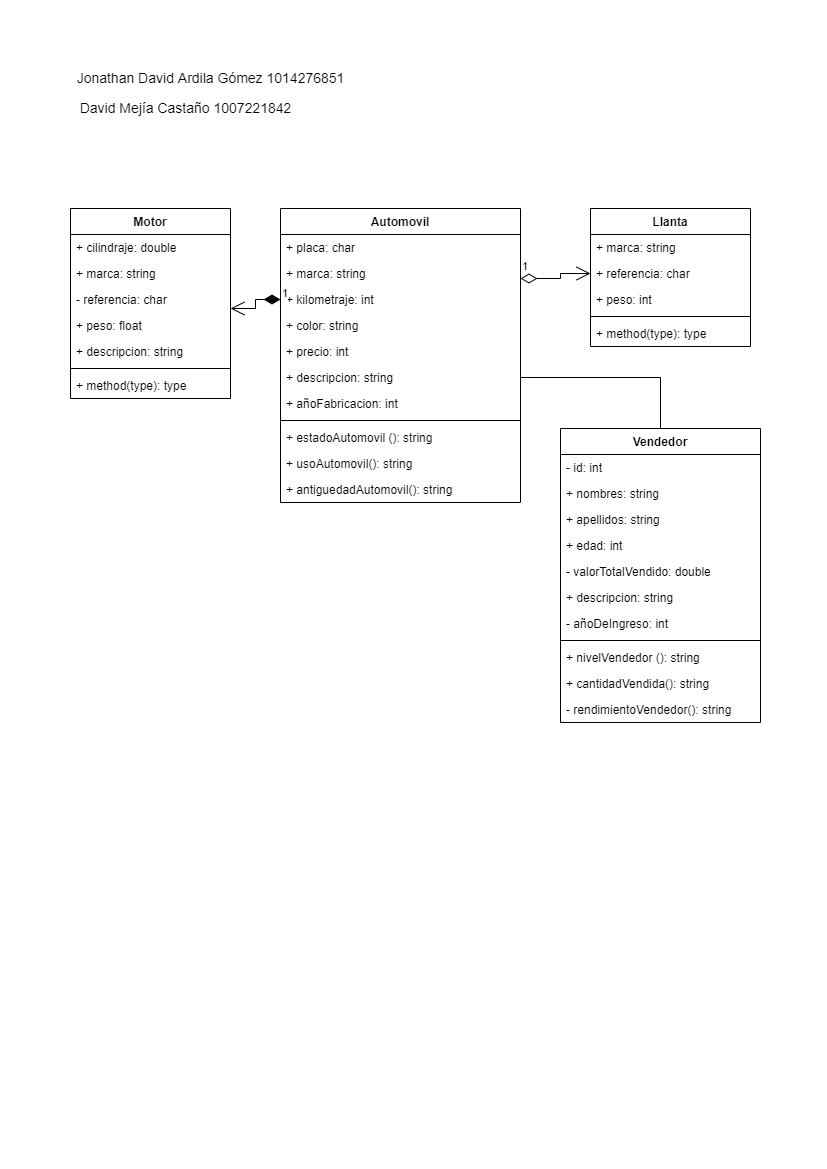

The diagram above was exported from draw.io. Its source (the exported page's mxGraphModel, read from the mxfile embedded in the PNG):
<mxGraphModel dx="835" dy="1602" grid="1" gridSize="10" guides="1" tooltips="1" connect="1" arrows="1" fold="1" page="1" pageScale="1" pageWidth="827" pageHeight="1169" math="0" shadow="0">
  <root>
    <mxCell id="0" />
    <mxCell id="1" parent="0" />
    <mxCell id="0nxiHogq47i0Dk1jBmWi-5" value="Automovil" style="swimlane;fontStyle=1;align=center;verticalAlign=top;childLayout=stackLayout;horizontal=1;startSize=26;horizontalStack=0;resizeParent=1;resizeParentMax=0;resizeLast=0;collapsible=1;marginBottom=0;" vertex="1" parent="1">
      <mxGeometry x="280" y="-960" width="240" height="294" as="geometry" />
    </mxCell>
    <mxCell id="0nxiHogq47i0Dk1jBmWi-6" value="+ placa: char" style="text;strokeColor=none;fillColor=none;align=left;verticalAlign=top;spacingLeft=4;spacingRight=4;overflow=hidden;rotatable=0;points=[[0,0.5],[1,0.5]];portConstraint=eastwest;" vertex="1" parent="0nxiHogq47i0Dk1jBmWi-5">
      <mxGeometry y="26" width="240" height="26" as="geometry" />
    </mxCell>
    <mxCell id="0nxiHogq47i0Dk1jBmWi-9" value="+ marca: string" style="text;strokeColor=none;fillColor=none;align=left;verticalAlign=top;spacingLeft=4;spacingRight=4;overflow=hidden;rotatable=0;points=[[0,0.5],[1,0.5]];portConstraint=eastwest;" vertex="1" parent="0nxiHogq47i0Dk1jBmWi-5">
      <mxGeometry y="52" width="240" height="26" as="geometry" />
    </mxCell>
    <mxCell id="0nxiHogq47i0Dk1jBmWi-10" value="+ kilometraje: int" style="text;strokeColor=none;fillColor=none;align=left;verticalAlign=top;spacingLeft=4;spacingRight=4;overflow=hidden;rotatable=0;points=[[0,0.5],[1,0.5]];portConstraint=eastwest;" vertex="1" parent="0nxiHogq47i0Dk1jBmWi-5">
      <mxGeometry y="78" width="240" height="26" as="geometry" />
    </mxCell>
    <mxCell id="0nxiHogq47i0Dk1jBmWi-11" value="+ color: string" style="text;strokeColor=none;fillColor=none;align=left;verticalAlign=top;spacingLeft=4;spacingRight=4;overflow=hidden;rotatable=0;points=[[0,0.5],[1,0.5]];portConstraint=eastwest;" vertex="1" parent="0nxiHogq47i0Dk1jBmWi-5">
      <mxGeometry y="104" width="240" height="26" as="geometry" />
    </mxCell>
    <mxCell id="0nxiHogq47i0Dk1jBmWi-12" value="+ precio: int&#10;" style="text;strokeColor=none;fillColor=none;align=left;verticalAlign=top;spacingLeft=4;spacingRight=4;overflow=hidden;rotatable=0;points=[[0,0.5],[1,0.5]];portConstraint=eastwest;" vertex="1" parent="0nxiHogq47i0Dk1jBmWi-5">
      <mxGeometry y="130" width="240" height="26" as="geometry" />
    </mxCell>
    <mxCell id="0nxiHogq47i0Dk1jBmWi-13" value="+ descripcion: string" style="text;strokeColor=none;fillColor=none;align=left;verticalAlign=top;spacingLeft=4;spacingRight=4;overflow=hidden;rotatable=0;points=[[0,0.5],[1,0.5]];portConstraint=eastwest;" vertex="1" parent="0nxiHogq47i0Dk1jBmWi-5">
      <mxGeometry y="156" width="240" height="26" as="geometry" />
    </mxCell>
    <mxCell id="0nxiHogq47i0Dk1jBmWi-52" value="+ añoFabricacion: int" style="text;strokeColor=none;fillColor=none;align=left;verticalAlign=top;spacingLeft=4;spacingRight=4;overflow=hidden;rotatable=0;points=[[0,0.5],[1,0.5]];portConstraint=eastwest;" vertex="1" parent="0nxiHogq47i0Dk1jBmWi-5">
      <mxGeometry y="182" width="240" height="26" as="geometry" />
    </mxCell>
    <mxCell id="0nxiHogq47i0Dk1jBmWi-7" value="" style="line;strokeWidth=1;fillColor=none;align=left;verticalAlign=middle;spacingTop=-1;spacingLeft=3;spacingRight=3;rotatable=0;labelPosition=right;points=[];portConstraint=eastwest;" vertex="1" parent="0nxiHogq47i0Dk1jBmWi-5">
      <mxGeometry y="208" width="240" height="8" as="geometry" />
    </mxCell>
    <mxCell id="0nxiHogq47i0Dk1jBmWi-42" value="+ estadoAutomovil (): string" style="text;strokeColor=none;fillColor=none;align=left;verticalAlign=top;spacingLeft=4;spacingRight=4;overflow=hidden;rotatable=0;points=[[0,0.5],[1,0.5]];portConstraint=eastwest;" vertex="1" parent="0nxiHogq47i0Dk1jBmWi-5">
      <mxGeometry y="216" width="240" height="26" as="geometry" />
    </mxCell>
    <mxCell id="0nxiHogq47i0Dk1jBmWi-26" value="+ usoAutomovil(): string" style="text;strokeColor=none;fillColor=none;align=left;verticalAlign=top;spacingLeft=4;spacingRight=4;overflow=hidden;rotatable=0;points=[[0,0.5],[1,0.5]];portConstraint=eastwest;" vertex="1" parent="0nxiHogq47i0Dk1jBmWi-5">
      <mxGeometry y="242" width="240" height="26" as="geometry" />
    </mxCell>
    <mxCell id="0nxiHogq47i0Dk1jBmWi-53" value="+ antiguedadAutomovil(): string" style="text;strokeColor=none;fillColor=none;align=left;verticalAlign=top;spacingLeft=4;spacingRight=4;overflow=hidden;rotatable=0;points=[[0,0.5],[1,0.5]];portConstraint=eastwest;" vertex="1" parent="0nxiHogq47i0Dk1jBmWi-5">
      <mxGeometry y="268" width="240" height="26" as="geometry" />
    </mxCell>
    <mxCell id="0nxiHogq47i0Dk1jBmWi-14" value="Vendedor" style="swimlane;fontStyle=1;align=center;verticalAlign=top;childLayout=stackLayout;horizontal=1;startSize=26;horizontalStack=0;resizeParent=1;resizeParentMax=0;resizeLast=0;collapsible=1;marginBottom=0;" vertex="1" parent="1">
      <mxGeometry x="560" y="-740" width="200" height="294" as="geometry" />
    </mxCell>
    <mxCell id="0nxiHogq47i0Dk1jBmWi-15" value="- id: int" style="text;strokeColor=none;fillColor=none;align=left;verticalAlign=top;spacingLeft=4;spacingRight=4;overflow=hidden;rotatable=0;points=[[0,0.5],[1,0.5]];portConstraint=eastwest;" vertex="1" parent="0nxiHogq47i0Dk1jBmWi-14">
      <mxGeometry y="26" width="200" height="26" as="geometry" />
    </mxCell>
    <mxCell id="0nxiHogq47i0Dk1jBmWi-18" value="+ nombres: string" style="text;strokeColor=none;fillColor=none;align=left;verticalAlign=top;spacingLeft=4;spacingRight=4;overflow=hidden;rotatable=0;points=[[0,0.5],[1,0.5]];portConstraint=eastwest;" vertex="1" parent="0nxiHogq47i0Dk1jBmWi-14">
      <mxGeometry y="52" width="200" height="26" as="geometry" />
    </mxCell>
    <mxCell id="0nxiHogq47i0Dk1jBmWi-19" value="+ apellidos: string" style="text;strokeColor=none;fillColor=none;align=left;verticalAlign=top;spacingLeft=4;spacingRight=4;overflow=hidden;rotatable=0;points=[[0,0.5],[1,0.5]];portConstraint=eastwest;" vertex="1" parent="0nxiHogq47i0Dk1jBmWi-14">
      <mxGeometry y="78" width="200" height="26" as="geometry" />
    </mxCell>
    <mxCell id="0nxiHogq47i0Dk1jBmWi-20" value="+ edad: int" style="text;strokeColor=none;fillColor=none;align=left;verticalAlign=top;spacingLeft=4;spacingRight=4;overflow=hidden;rotatable=0;points=[[0,0.5],[1,0.5]];portConstraint=eastwest;" vertex="1" parent="0nxiHogq47i0Dk1jBmWi-14">
      <mxGeometry y="104" width="200" height="26" as="geometry" />
    </mxCell>
    <mxCell id="0nxiHogq47i0Dk1jBmWi-21" value="- valorTotalVendido: double " style="text;strokeColor=none;fillColor=none;align=left;verticalAlign=top;spacingLeft=4;spacingRight=4;overflow=hidden;rotatable=0;points=[[0,0.5],[1,0.5]];portConstraint=eastwest;" vertex="1" parent="0nxiHogq47i0Dk1jBmWi-14">
      <mxGeometry y="130" width="200" height="26" as="geometry" />
    </mxCell>
    <mxCell id="0nxiHogq47i0Dk1jBmWi-22" value="+ descripcion: string" style="text;strokeColor=none;fillColor=none;align=left;verticalAlign=top;spacingLeft=4;spacingRight=4;overflow=hidden;rotatable=0;points=[[0,0.5],[1,0.5]];portConstraint=eastwest;" vertex="1" parent="0nxiHogq47i0Dk1jBmWi-14">
      <mxGeometry y="156" width="200" height="26" as="geometry" />
    </mxCell>
    <mxCell id="0nxiHogq47i0Dk1jBmWi-54" value="- añoDeIngreso: int" style="text;strokeColor=none;fillColor=none;align=left;verticalAlign=top;spacingLeft=4;spacingRight=4;overflow=hidden;rotatable=0;points=[[0,0.5],[1,0.5]];portConstraint=eastwest;" vertex="1" parent="0nxiHogq47i0Dk1jBmWi-14">
      <mxGeometry y="182" width="200" height="26" as="geometry" />
    </mxCell>
    <mxCell id="0nxiHogq47i0Dk1jBmWi-16" value="" style="line;strokeWidth=1;fillColor=none;align=left;verticalAlign=middle;spacingTop=-1;spacingLeft=3;spacingRight=3;rotatable=0;labelPosition=right;points=[];portConstraint=eastwest;" vertex="1" parent="0nxiHogq47i0Dk1jBmWi-14">
      <mxGeometry y="208" width="200" height="8" as="geometry" />
    </mxCell>
    <mxCell id="0nxiHogq47i0Dk1jBmWi-41" value="+ nivelVendedor (): string" style="text;strokeColor=none;fillColor=none;align=left;verticalAlign=top;spacingLeft=4;spacingRight=4;overflow=hidden;rotatable=0;points=[[0,0.5],[1,0.5]];portConstraint=eastwest;" vertex="1" parent="0nxiHogq47i0Dk1jBmWi-14">
      <mxGeometry y="216" width="200" height="26" as="geometry" />
    </mxCell>
    <mxCell id="0nxiHogq47i0Dk1jBmWi-8" value="+ cantidadVendida(): string" style="text;strokeColor=none;fillColor=none;align=left;verticalAlign=top;spacingLeft=4;spacingRight=4;overflow=hidden;rotatable=0;points=[[0,0.5],[1,0.5]];portConstraint=eastwest;" vertex="1" parent="0nxiHogq47i0Dk1jBmWi-14">
      <mxGeometry y="242" width="200" height="26" as="geometry" />
    </mxCell>
    <mxCell id="0nxiHogq47i0Dk1jBmWi-56" value="- rendimientoVendedor(): string" style="text;strokeColor=none;fillColor=none;align=left;verticalAlign=top;spacingLeft=4;spacingRight=4;overflow=hidden;rotatable=0;points=[[0,0.5],[1,0.5]];portConstraint=eastwest;" vertex="1" parent="0nxiHogq47i0Dk1jBmWi-14">
      <mxGeometry y="268" width="200" height="26" as="geometry" />
    </mxCell>
    <mxCell id="0nxiHogq47i0Dk1jBmWi-23" value="Llanta" style="swimlane;fontStyle=1;align=center;verticalAlign=top;childLayout=stackLayout;horizontal=1;startSize=26;horizontalStack=0;resizeParent=1;resizeParentMax=0;resizeLast=0;collapsible=1;marginBottom=0;" vertex="1" parent="1">
      <mxGeometry x="590" y="-960" width="160" height="138" as="geometry" />
    </mxCell>
    <mxCell id="0nxiHogq47i0Dk1jBmWi-24" value="+ marca: string&#10;" style="text;strokeColor=none;fillColor=none;align=left;verticalAlign=top;spacingLeft=4;spacingRight=4;overflow=hidden;rotatable=0;points=[[0,0.5],[1,0.5]];portConstraint=eastwest;" vertex="1" parent="0nxiHogq47i0Dk1jBmWi-23">
      <mxGeometry y="26" width="160" height="26" as="geometry" />
    </mxCell>
    <mxCell id="0nxiHogq47i0Dk1jBmWi-27" value="+ referencia: char" style="text;strokeColor=none;fillColor=none;align=left;verticalAlign=top;spacingLeft=4;spacingRight=4;overflow=hidden;rotatable=0;points=[[0,0.5],[1,0.5]];portConstraint=eastwest;" vertex="1" parent="0nxiHogq47i0Dk1jBmWi-23">
      <mxGeometry y="52" width="160" height="26" as="geometry" />
    </mxCell>
    <mxCell id="0nxiHogq47i0Dk1jBmWi-28" value="+ peso: int" style="text;strokeColor=none;fillColor=none;align=left;verticalAlign=top;spacingLeft=4;spacingRight=4;overflow=hidden;rotatable=0;points=[[0,0.5],[1,0.5]];portConstraint=eastwest;" vertex="1" parent="0nxiHogq47i0Dk1jBmWi-23">
      <mxGeometry y="78" width="160" height="26" as="geometry" />
    </mxCell>
    <mxCell id="0nxiHogq47i0Dk1jBmWi-25" value="" style="line;strokeWidth=1;fillColor=none;align=left;verticalAlign=middle;spacingTop=-1;spacingLeft=3;spacingRight=3;rotatable=0;labelPosition=right;points=[];portConstraint=eastwest;" vertex="1" parent="0nxiHogq47i0Dk1jBmWi-23">
      <mxGeometry y="104" width="160" height="8" as="geometry" />
    </mxCell>
    <mxCell id="0nxiHogq47i0Dk1jBmWi-55" value="+ method(type): type" style="text;strokeColor=none;fillColor=none;align=left;verticalAlign=top;spacingLeft=4;spacingRight=4;overflow=hidden;rotatable=0;points=[[0,0.5],[1,0.5]];portConstraint=eastwest;" vertex="1" parent="0nxiHogq47i0Dk1jBmWi-23">
      <mxGeometry y="112" width="160" height="26" as="geometry" />
    </mxCell>
    <mxCell id="0nxiHogq47i0Dk1jBmWi-29" value="Motor" style="swimlane;fontStyle=1;align=center;verticalAlign=top;childLayout=stackLayout;horizontal=1;startSize=26;horizontalStack=0;resizeParent=1;resizeParentMax=0;resizeLast=0;collapsible=1;marginBottom=0;" vertex="1" parent="1">
      <mxGeometry x="70" y="-960" width="160" height="190" as="geometry" />
    </mxCell>
    <mxCell id="0nxiHogq47i0Dk1jBmWi-30" value="+ cilindraje: double" style="text;strokeColor=none;fillColor=none;align=left;verticalAlign=top;spacingLeft=4;spacingRight=4;overflow=hidden;rotatable=0;points=[[0,0.5],[1,0.5]];portConstraint=eastwest;" vertex="1" parent="0nxiHogq47i0Dk1jBmWi-29">
      <mxGeometry y="26" width="160" height="26" as="geometry" />
    </mxCell>
    <mxCell id="0nxiHogq47i0Dk1jBmWi-33" value="+ marca: string" style="text;strokeColor=none;fillColor=none;align=left;verticalAlign=top;spacingLeft=4;spacingRight=4;overflow=hidden;rotatable=0;points=[[0,0.5],[1,0.5]];portConstraint=eastwest;" vertex="1" parent="0nxiHogq47i0Dk1jBmWi-29">
      <mxGeometry y="52" width="160" height="26" as="geometry" />
    </mxCell>
    <mxCell id="0nxiHogq47i0Dk1jBmWi-34" value="- referencia: char" style="text;strokeColor=none;fillColor=none;align=left;verticalAlign=top;spacingLeft=4;spacingRight=4;overflow=hidden;rotatable=0;points=[[0,0.5],[1,0.5]];portConstraint=eastwest;" vertex="1" parent="0nxiHogq47i0Dk1jBmWi-29">
      <mxGeometry y="78" width="160" height="26" as="geometry" />
    </mxCell>
    <mxCell id="0nxiHogq47i0Dk1jBmWi-35" value="+ peso: float" style="text;strokeColor=none;fillColor=none;align=left;verticalAlign=top;spacingLeft=4;spacingRight=4;overflow=hidden;rotatable=0;points=[[0,0.5],[1,0.5]];portConstraint=eastwest;" vertex="1" parent="0nxiHogq47i0Dk1jBmWi-29">
      <mxGeometry y="104" width="160" height="26" as="geometry" />
    </mxCell>
    <mxCell id="0nxiHogq47i0Dk1jBmWi-36" value="+ descripcion: string" style="text;strokeColor=none;fillColor=none;align=left;verticalAlign=top;spacingLeft=4;spacingRight=4;overflow=hidden;rotatable=0;points=[[0,0.5],[1,0.5]];portConstraint=eastwest;" vertex="1" parent="0nxiHogq47i0Dk1jBmWi-29">
      <mxGeometry y="130" width="160" height="26" as="geometry" />
    </mxCell>
    <mxCell id="0nxiHogq47i0Dk1jBmWi-31" value="" style="line;strokeWidth=1;fillColor=none;align=left;verticalAlign=middle;spacingTop=-1;spacingLeft=3;spacingRight=3;rotatable=0;labelPosition=right;points=[];portConstraint=eastwest;" vertex="1" parent="0nxiHogq47i0Dk1jBmWi-29">
      <mxGeometry y="156" width="160" height="8" as="geometry" />
    </mxCell>
    <mxCell id="0nxiHogq47i0Dk1jBmWi-32" value="+ method(type): type" style="text;strokeColor=none;fillColor=none;align=left;verticalAlign=top;spacingLeft=4;spacingRight=4;overflow=hidden;rotatable=0;points=[[0,0.5],[1,0.5]];portConstraint=eastwest;" vertex="1" parent="0nxiHogq47i0Dk1jBmWi-29">
      <mxGeometry y="164" width="160" height="26" as="geometry" />
    </mxCell>
    <mxCell id="0nxiHogq47i0Dk1jBmWi-58" value="1" style="endArrow=open;html=1;endSize=12;startArrow=diamondThin;startSize=14;startFill=0;edgeStyle=orthogonalEdgeStyle;align=left;verticalAlign=bottom;rounded=0;" edge="1" parent="1" target="0nxiHogq47i0Dk1jBmWi-27">
      <mxGeometry x="-1" y="3" relative="1" as="geometry">
        <mxPoint x="520" y="-890" as="sourcePoint" />
        <mxPoint x="640" y="-890" as="targetPoint" />
        <Array as="points">
          <mxPoint x="560" y="-890" />
          <mxPoint x="560" y="-895" />
        </Array>
      </mxGeometry>
    </mxCell>
    <mxCell id="0nxiHogq47i0Dk1jBmWi-59" value="1" style="endArrow=open;html=1;endSize=12;startArrow=diamondThin;startSize=14;startFill=1;edgeStyle=orthogonalEdgeStyle;align=left;verticalAlign=bottom;rounded=0;entryX=1;entryY=0.846;entryDx=0;entryDy=0;entryPerimeter=0;" edge="1" parent="1" source="0nxiHogq47i0Dk1jBmWi-10" target="0nxiHogq47i0Dk1jBmWi-34">
      <mxGeometry x="-1" y="3" relative="1" as="geometry">
        <mxPoint x="110" y="91" as="sourcePoint" />
        <mxPoint x="130" y="-1829" as="targetPoint" />
      </mxGeometry>
    </mxCell>
    <mxCell id="0nxiHogq47i0Dk1jBmWi-69" value="" style="endArrow=none;html=1;edgeStyle=orthogonalEdgeStyle;rounded=0;exitX=1;exitY=0.5;exitDx=0;exitDy=0;entryX=0.5;entryY=0;entryDx=0;entryDy=0;" edge="1" parent="1" source="0nxiHogq47i0Dk1jBmWi-13" target="0nxiHogq47i0Dk1jBmWi-14">
      <mxGeometry relative="1" as="geometry">
        <mxPoint x="510" y="-790" as="sourcePoint" />
        <mxPoint x="670" y="-790" as="targetPoint" />
      </mxGeometry>
    </mxCell>
    <mxCell id="0nxiHogq47i0Dk1jBmWi-72" value="&lt;font style=&quot;font-size: 14px;&quot;&gt;Jonathan David Ardila Gómez 1014276851&lt;/font&gt;" style="text;html=1;align=center;verticalAlign=middle;resizable=0;points=[];autosize=1;strokeColor=none;fillColor=none;" vertex="1" parent="1">
      <mxGeometry x="70" y="-1100" width="280" height="20" as="geometry" />
    </mxCell>
    <mxCell id="0nxiHogq47i0Dk1jBmWi-73" value="David Mejía Castaño 1007221842" style="text;html=1;align=center;verticalAlign=middle;resizable=0;points=[];autosize=1;strokeColor=none;fillColor=none;fontSize=14;" vertex="1" parent="1">
      <mxGeometry x="70" y="-1070" width="230" height="20" as="geometry" />
    </mxCell>
  </root>
</mxGraphModel>